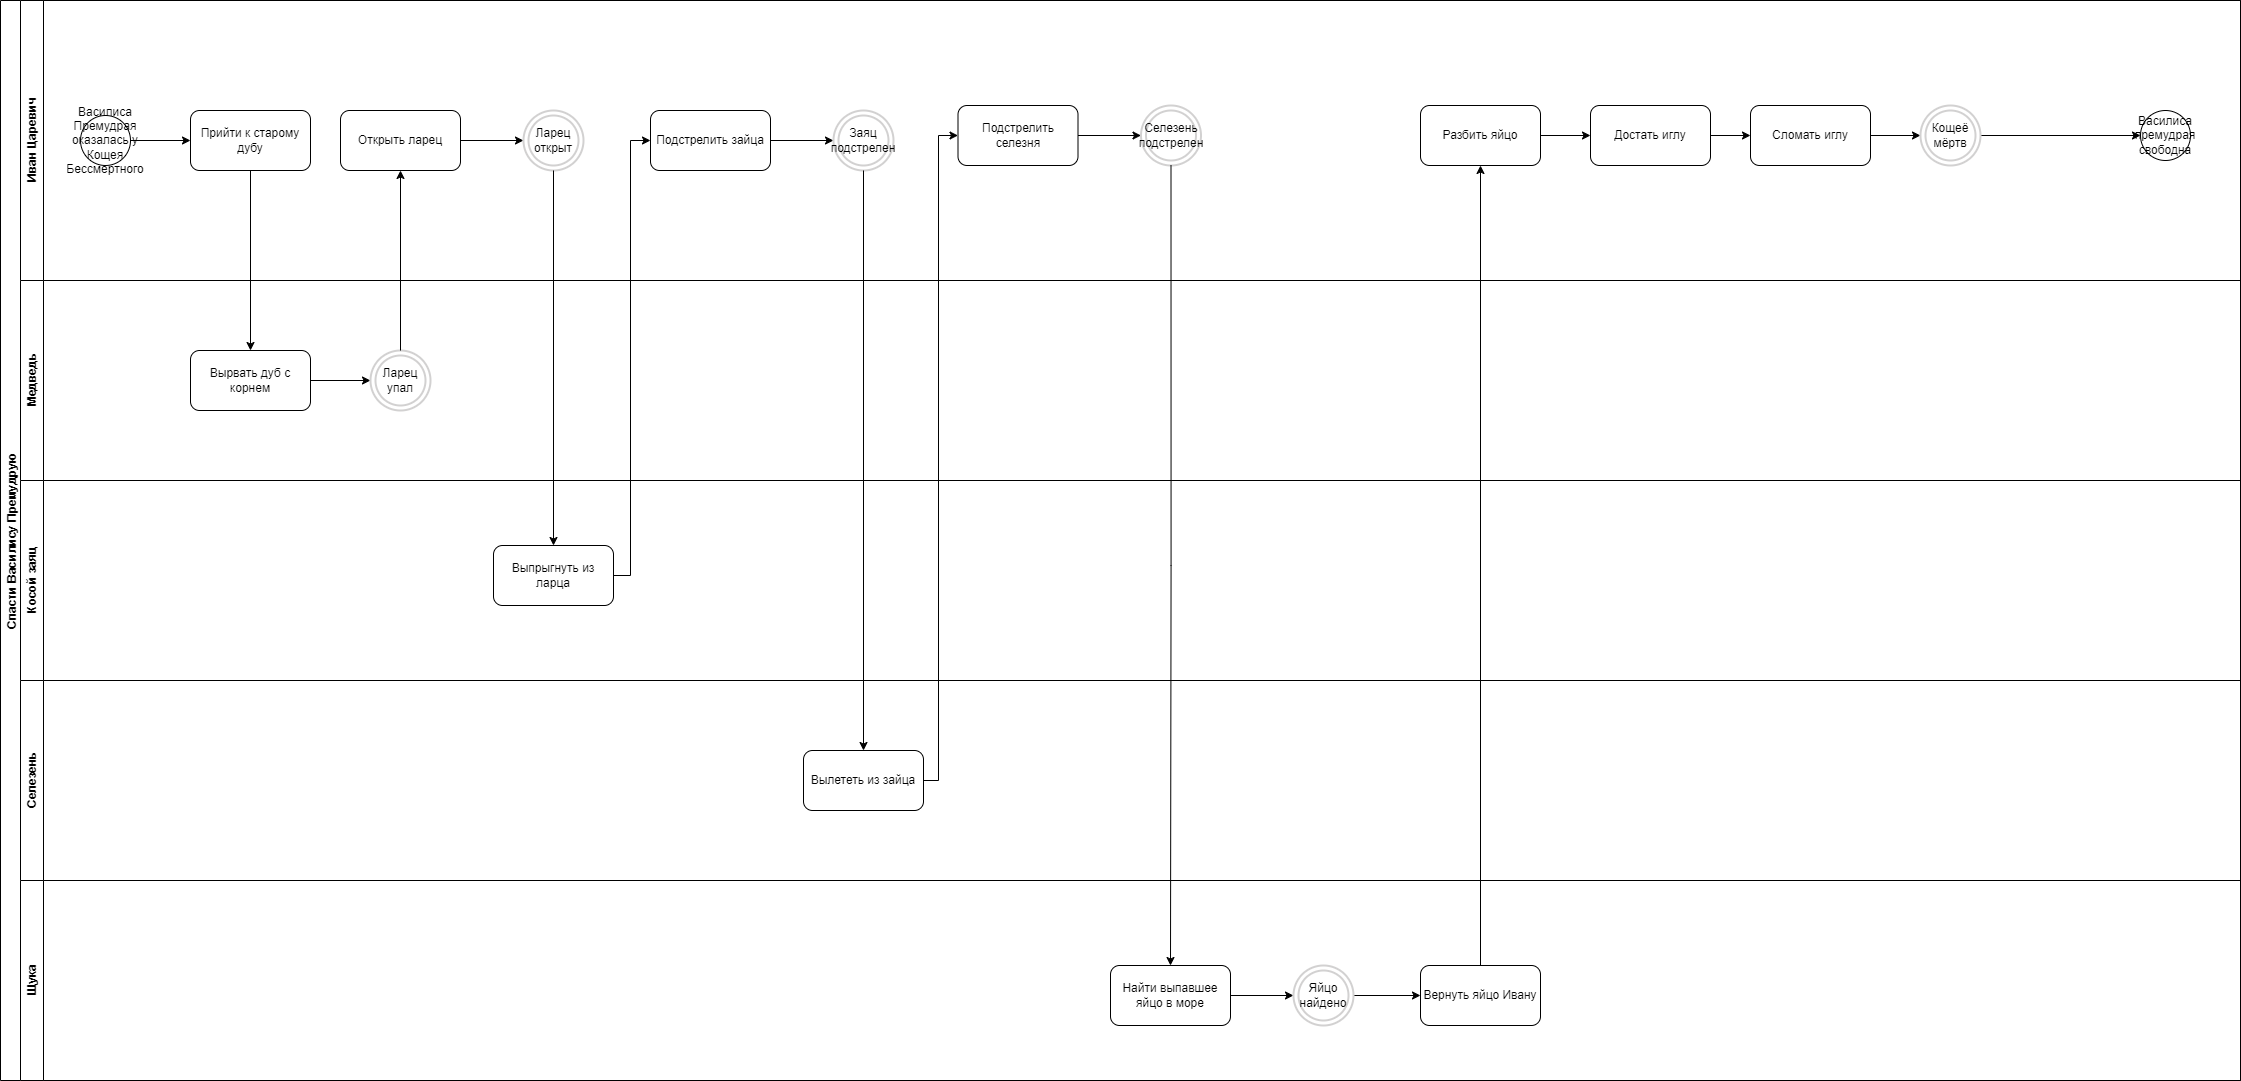

The diagram above was exported from draw.io. Its source (the exported page's mxGraphModel, read from the mxfile embedded in the PNG):
<mxGraphModel dx="1723" dy="1167" grid="1" gridSize="10" guides="1" tooltips="1" connect="1" arrows="1" fold="1" page="1" pageScale="1" pageWidth="827" pageHeight="1169" math="0" shadow="0">
  <root>
    <mxCell id="0" />
    <mxCell id="1" parent="0" />
    <mxCell id="5_5ShO6OWAeCaV3ogHmG-1" value="Спасти Василису Премудрую" style="swimlane;horizontal=0;whiteSpace=wrap;html=1;" vertex="1" parent="1">
      <mxGeometry x="40" y="40" width="2240" height="1080" as="geometry" />
    </mxCell>
    <mxCell id="5_5ShO6OWAeCaV3ogHmG-2" value="Иван Царевич" style="swimlane;horizontal=0;whiteSpace=wrap;html=1;" vertex="1" parent="5_5ShO6OWAeCaV3ogHmG-1">
      <mxGeometry x="20" width="2220" height="280" as="geometry" />
    </mxCell>
    <mxCell id="5_5ShO6OWAeCaV3ogHmG-41" value="" style="edgeStyle=orthogonalEdgeStyle;rounded=0;orthogonalLoop=1;jettySize=auto;html=1;" edge="1" parent="5_5ShO6OWAeCaV3ogHmG-2" source="5_5ShO6OWAeCaV3ogHmG-7" target="5_5ShO6OWAeCaV3ogHmG-8">
      <mxGeometry relative="1" as="geometry" />
    </mxCell>
    <mxCell id="5_5ShO6OWAeCaV3ogHmG-7" value="Василиса Премудрая оказалась у Кощея Бессмертного" style="ellipse;whiteSpace=wrap;html=1;aspect=fixed;" vertex="1" parent="5_5ShO6OWAeCaV3ogHmG-2">
      <mxGeometry x="60" y="115" width="50" height="50" as="geometry" />
    </mxCell>
    <mxCell id="5_5ShO6OWAeCaV3ogHmG-8" value="Прийти к старому дубу" style="rounded=1;whiteSpace=wrap;html=1;" vertex="1" parent="5_5ShO6OWAeCaV3ogHmG-2">
      <mxGeometry x="170" y="110" width="120" height="60" as="geometry" />
    </mxCell>
    <mxCell id="5_5ShO6OWAeCaV3ogHmG-45" style="edgeStyle=orthogonalEdgeStyle;rounded=0;orthogonalLoop=1;jettySize=auto;html=1;exitX=1;exitY=0.5;exitDx=0;exitDy=0;entryX=0;entryY=0.5;entryDx=0;entryDy=0;" edge="1" parent="5_5ShO6OWAeCaV3ogHmG-2" source="5_5ShO6OWAeCaV3ogHmG-11" target="5_5ShO6OWAeCaV3ogHmG-12">
      <mxGeometry relative="1" as="geometry" />
    </mxCell>
    <mxCell id="5_5ShO6OWAeCaV3ogHmG-11" value="Открыть ларец" style="rounded=1;whiteSpace=wrap;html=1;" vertex="1" parent="5_5ShO6OWAeCaV3ogHmG-2">
      <mxGeometry x="320" y="110" width="120" height="60" as="geometry" />
    </mxCell>
    <mxCell id="5_5ShO6OWAeCaV3ogHmG-12" value="Ларец открыт" style="whiteSpace=wrap;html=1;aspect=fixed;strokeWidth=2;strokeColor=#d2d1d1;shape=doubleEllipse;perimeter=ellipsePerimeter;" vertex="1" parent="5_5ShO6OWAeCaV3ogHmG-2">
      <mxGeometry x="503" y="110" width="60" height="60" as="geometry" />
    </mxCell>
    <mxCell id="5_5ShO6OWAeCaV3ogHmG-48" style="edgeStyle=orthogonalEdgeStyle;rounded=0;orthogonalLoop=1;jettySize=auto;html=1;exitX=1;exitY=0.5;exitDx=0;exitDy=0;entryX=0;entryY=0.5;entryDx=0;entryDy=0;" edge="1" parent="5_5ShO6OWAeCaV3ogHmG-2" source="5_5ShO6OWAeCaV3ogHmG-14" target="5_5ShO6OWAeCaV3ogHmG-15">
      <mxGeometry relative="1" as="geometry" />
    </mxCell>
    <mxCell id="5_5ShO6OWAeCaV3ogHmG-14" value="Подстрелить зайца" style="rounded=1;whiteSpace=wrap;html=1;" vertex="1" parent="5_5ShO6OWAeCaV3ogHmG-2">
      <mxGeometry x="630" y="110" width="120" height="60" as="geometry" />
    </mxCell>
    <mxCell id="5_5ShO6OWAeCaV3ogHmG-15" value="Заяц подстрелен" style="whiteSpace=wrap;html=1;aspect=fixed;strokeWidth=2;strokeColor=#d2d1d1;shape=doubleEllipse;perimeter=ellipsePerimeter;" vertex="1" parent="5_5ShO6OWAeCaV3ogHmG-2">
      <mxGeometry x="813" y="110" width="60" height="60" as="geometry" />
    </mxCell>
    <mxCell id="5_5ShO6OWAeCaV3ogHmG-51" style="edgeStyle=orthogonalEdgeStyle;rounded=0;orthogonalLoop=1;jettySize=auto;html=1;exitX=1;exitY=0.5;exitDx=0;exitDy=0;entryX=0;entryY=0.5;entryDx=0;entryDy=0;" edge="1" parent="5_5ShO6OWAeCaV3ogHmG-2" source="5_5ShO6OWAeCaV3ogHmG-17" target="5_5ShO6OWAeCaV3ogHmG-18">
      <mxGeometry relative="1" as="geometry" />
    </mxCell>
    <mxCell id="5_5ShO6OWAeCaV3ogHmG-17" value="Подстрелить селезня" style="rounded=1;whiteSpace=wrap;html=1;" vertex="1" parent="5_5ShO6OWAeCaV3ogHmG-2">
      <mxGeometry x="937.5" y="105" width="120" height="60" as="geometry" />
    </mxCell>
    <mxCell id="5_5ShO6OWAeCaV3ogHmG-18" value="Селезень подстрелен" style="whiteSpace=wrap;html=1;aspect=fixed;strokeWidth=2;strokeColor=#d2d1d1;shape=doubleEllipse;perimeter=ellipsePerimeter;" vertex="1" parent="5_5ShO6OWAeCaV3ogHmG-2">
      <mxGeometry x="1120.5" y="105" width="60" height="60" as="geometry" />
    </mxCell>
    <mxCell id="5_5ShO6OWAeCaV3ogHmG-55" style="edgeStyle=orthogonalEdgeStyle;rounded=0;orthogonalLoop=1;jettySize=auto;html=1;entryX=0;entryY=0.5;entryDx=0;entryDy=0;" edge="1" parent="5_5ShO6OWAeCaV3ogHmG-2" source="5_5ShO6OWAeCaV3ogHmG-23" target="5_5ShO6OWAeCaV3ogHmG-24">
      <mxGeometry relative="1" as="geometry">
        <mxPoint x="1550" y="135" as="targetPoint" />
      </mxGeometry>
    </mxCell>
    <mxCell id="5_5ShO6OWAeCaV3ogHmG-23" value="Разбить яйцо" style="rounded=1;whiteSpace=wrap;html=1;" vertex="1" parent="5_5ShO6OWAeCaV3ogHmG-2">
      <mxGeometry x="1400" y="105" width="120" height="60" as="geometry" />
    </mxCell>
    <mxCell id="5_5ShO6OWAeCaV3ogHmG-56" value="" style="edgeStyle=orthogonalEdgeStyle;rounded=0;orthogonalLoop=1;jettySize=auto;html=1;" edge="1" parent="5_5ShO6OWAeCaV3ogHmG-2" source="5_5ShO6OWAeCaV3ogHmG-24" target="5_5ShO6OWAeCaV3ogHmG-25">
      <mxGeometry relative="1" as="geometry" />
    </mxCell>
    <mxCell id="5_5ShO6OWAeCaV3ogHmG-24" value="Достать иглу" style="rounded=1;whiteSpace=wrap;html=1;" vertex="1" parent="5_5ShO6OWAeCaV3ogHmG-2">
      <mxGeometry x="1570" y="105" width="120" height="60" as="geometry" />
    </mxCell>
    <mxCell id="5_5ShO6OWAeCaV3ogHmG-57" value="" style="edgeStyle=orthogonalEdgeStyle;rounded=0;orthogonalLoop=1;jettySize=auto;html=1;" edge="1" parent="5_5ShO6OWAeCaV3ogHmG-2" source="5_5ShO6OWAeCaV3ogHmG-25" target="5_5ShO6OWAeCaV3ogHmG-38">
      <mxGeometry relative="1" as="geometry" />
    </mxCell>
    <mxCell id="5_5ShO6OWAeCaV3ogHmG-25" value="Сломать иглу" style="rounded=1;whiteSpace=wrap;html=1;" vertex="1" parent="5_5ShO6OWAeCaV3ogHmG-2">
      <mxGeometry x="1730" y="105" width="120" height="60" as="geometry" />
    </mxCell>
    <mxCell id="5_5ShO6OWAeCaV3ogHmG-58" style="edgeStyle=orthogonalEdgeStyle;rounded=0;orthogonalLoop=1;jettySize=auto;html=1;exitX=1;exitY=0.5;exitDx=0;exitDy=0;entryX=0;entryY=0.5;entryDx=0;entryDy=0;" edge="1" parent="5_5ShO6OWAeCaV3ogHmG-2" source="5_5ShO6OWAeCaV3ogHmG-38" target="5_5ShO6OWAeCaV3ogHmG-40">
      <mxGeometry relative="1" as="geometry" />
    </mxCell>
    <mxCell id="5_5ShO6OWAeCaV3ogHmG-38" value="Кощеё мёртв" style="whiteSpace=wrap;html=1;aspect=fixed;strokeWidth=2;strokeColor=#d2d1d1;shape=doubleEllipse;perimeter=ellipsePerimeter;" vertex="1" parent="5_5ShO6OWAeCaV3ogHmG-2">
      <mxGeometry x="1900" y="105" width="60" height="60" as="geometry" />
    </mxCell>
    <mxCell id="5_5ShO6OWAeCaV3ogHmG-40" value="Василиса премудрая свободна" style="ellipse;whiteSpace=wrap;html=1;aspect=fixed;" vertex="1" parent="5_5ShO6OWAeCaV3ogHmG-2">
      <mxGeometry x="2120" y="110" width="50" height="50" as="geometry" />
    </mxCell>
    <mxCell id="5_5ShO6OWAeCaV3ogHmG-3" value="Медведь" style="swimlane;horizontal=0;whiteSpace=wrap;html=1;" vertex="1" parent="5_5ShO6OWAeCaV3ogHmG-1">
      <mxGeometry x="20" y="280" width="2220" height="200" as="geometry" />
    </mxCell>
    <mxCell id="5_5ShO6OWAeCaV3ogHmG-43" value="" style="edgeStyle=orthogonalEdgeStyle;rounded=0;orthogonalLoop=1;jettySize=auto;html=1;entryX=0;entryY=0.5;entryDx=0;entryDy=0;" edge="1" parent="5_5ShO6OWAeCaV3ogHmG-3" source="5_5ShO6OWAeCaV3ogHmG-9" target="5_5ShO6OWAeCaV3ogHmG-61">
      <mxGeometry relative="1" as="geometry">
        <mxPoint x="330" y="130" as="targetPoint" />
      </mxGeometry>
    </mxCell>
    <mxCell id="5_5ShO6OWAeCaV3ogHmG-9" value="Вырвать дуб с корнем" style="rounded=1;whiteSpace=wrap;html=1;" vertex="1" parent="5_5ShO6OWAeCaV3ogHmG-3">
      <mxGeometry x="170" y="70" width="120" height="60" as="geometry" />
    </mxCell>
    <mxCell id="5_5ShO6OWAeCaV3ogHmG-61" value="Ларец упал" style="whiteSpace=wrap;html=1;aspect=fixed;strokeWidth=2;strokeColor=#d2d1d1;shape=doubleEllipse;perimeter=ellipsePerimeter;" vertex="1" parent="5_5ShO6OWAeCaV3ogHmG-3">
      <mxGeometry x="350" y="70" width="60" height="60" as="geometry" />
    </mxCell>
    <mxCell id="5_5ShO6OWAeCaV3ogHmG-4" value="Косой заяц" style="swimlane;horizontal=0;whiteSpace=wrap;html=1;" vertex="1" parent="5_5ShO6OWAeCaV3ogHmG-1">
      <mxGeometry x="20" y="480" width="2220" height="200" as="geometry" />
    </mxCell>
    <mxCell id="5_5ShO6OWAeCaV3ogHmG-13" value="Выпрыгнуть из ларца" style="rounded=1;whiteSpace=wrap;html=1;" vertex="1" parent="5_5ShO6OWAeCaV3ogHmG-4">
      <mxGeometry x="473" y="65" width="120" height="60" as="geometry" />
    </mxCell>
    <mxCell id="5_5ShO6OWAeCaV3ogHmG-5" value="Селезень" style="swimlane;horizontal=0;whiteSpace=wrap;html=1;" vertex="1" parent="5_5ShO6OWAeCaV3ogHmG-1">
      <mxGeometry x="20" y="680" width="2220" height="200" as="geometry" />
    </mxCell>
    <mxCell id="5_5ShO6OWAeCaV3ogHmG-16" value="Вылететь из зайца" style="rounded=1;whiteSpace=wrap;html=1;" vertex="1" parent="5_5ShO6OWAeCaV3ogHmG-5">
      <mxGeometry x="783" y="70" width="120" height="60" as="geometry" />
    </mxCell>
    <mxCell id="5_5ShO6OWAeCaV3ogHmG-6" value="Щука" style="swimlane;horizontal=0;whiteSpace=wrap;html=1;startSize=23;" vertex="1" parent="5_5ShO6OWAeCaV3ogHmG-1">
      <mxGeometry x="20" y="880" width="2220" height="200" as="geometry" />
    </mxCell>
    <mxCell id="5_5ShO6OWAeCaV3ogHmG-52" value="" style="edgeStyle=orthogonalEdgeStyle;rounded=0;orthogonalLoop=1;jettySize=auto;html=1;" edge="1" parent="5_5ShO6OWAeCaV3ogHmG-6" source="5_5ShO6OWAeCaV3ogHmG-19" target="5_5ShO6OWAeCaV3ogHmG-20">
      <mxGeometry relative="1" as="geometry" />
    </mxCell>
    <mxCell id="5_5ShO6OWAeCaV3ogHmG-19" value="Найти выпавшее яйцо в море" style="rounded=1;whiteSpace=wrap;html=1;" vertex="1" parent="5_5ShO6OWAeCaV3ogHmG-6">
      <mxGeometry x="1090" y="85" width="120" height="60" as="geometry" />
    </mxCell>
    <mxCell id="5_5ShO6OWAeCaV3ogHmG-53" value="" style="edgeStyle=orthogonalEdgeStyle;rounded=0;orthogonalLoop=1;jettySize=auto;html=1;" edge="1" parent="5_5ShO6OWAeCaV3ogHmG-6" source="5_5ShO6OWAeCaV3ogHmG-20" target="5_5ShO6OWAeCaV3ogHmG-21">
      <mxGeometry relative="1" as="geometry" />
    </mxCell>
    <mxCell id="5_5ShO6OWAeCaV3ogHmG-20" value="Яйцо найдено" style="whiteSpace=wrap;html=1;aspect=fixed;strokeWidth=2;strokeColor=#d2d1d1;shape=doubleEllipse;perimeter=ellipsePerimeter;" vertex="1" parent="5_5ShO6OWAeCaV3ogHmG-6">
      <mxGeometry x="1273" y="85" width="60" height="60" as="geometry" />
    </mxCell>
    <mxCell id="5_5ShO6OWAeCaV3ogHmG-21" value="Вернуть яйцо Ивану" style="rounded=1;whiteSpace=wrap;html=1;" vertex="1" parent="5_5ShO6OWAeCaV3ogHmG-6">
      <mxGeometry x="1400" y="85" width="120" height="60" as="geometry" />
    </mxCell>
    <mxCell id="5_5ShO6OWAeCaV3ogHmG-22" style="edgeStyle=orthogonalEdgeStyle;rounded=0;orthogonalLoop=1;jettySize=auto;html=1;exitX=0.5;exitY=1;exitDx=0;exitDy=0;entryX=0.5;entryY=0;entryDx=0;entryDy=0;" edge="1" parent="5_5ShO6OWAeCaV3ogHmG-1" source="5_5ShO6OWAeCaV3ogHmG-18" target="5_5ShO6OWAeCaV3ogHmG-19">
      <mxGeometry relative="1" as="geometry" />
    </mxCell>
    <mxCell id="5_5ShO6OWAeCaV3ogHmG-42" style="edgeStyle=orthogonalEdgeStyle;rounded=0;orthogonalLoop=1;jettySize=auto;html=1;exitX=0.5;exitY=1;exitDx=0;exitDy=0;entryX=0.5;entryY=0;entryDx=0;entryDy=0;" edge="1" parent="5_5ShO6OWAeCaV3ogHmG-1" source="5_5ShO6OWAeCaV3ogHmG-8" target="5_5ShO6OWAeCaV3ogHmG-9">
      <mxGeometry relative="1" as="geometry" />
    </mxCell>
    <mxCell id="5_5ShO6OWAeCaV3ogHmG-44" style="edgeStyle=orthogonalEdgeStyle;rounded=0;orthogonalLoop=1;jettySize=auto;html=1;entryX=0.5;entryY=1;entryDx=0;entryDy=0;exitX=0.5;exitY=0;exitDx=0;exitDy=0;" edge="1" parent="5_5ShO6OWAeCaV3ogHmG-1" source="5_5ShO6OWAeCaV3ogHmG-61" target="5_5ShO6OWAeCaV3ogHmG-11">
      <mxGeometry relative="1" as="geometry">
        <mxPoint x="440" y="340" as="sourcePoint" />
      </mxGeometry>
    </mxCell>
    <mxCell id="5_5ShO6OWAeCaV3ogHmG-46" style="edgeStyle=orthogonalEdgeStyle;rounded=0;orthogonalLoop=1;jettySize=auto;html=1;exitX=0.5;exitY=1;exitDx=0;exitDy=0;entryX=0.5;entryY=0;entryDx=0;entryDy=0;" edge="1" parent="5_5ShO6OWAeCaV3ogHmG-1" source="5_5ShO6OWAeCaV3ogHmG-12" target="5_5ShO6OWAeCaV3ogHmG-13">
      <mxGeometry relative="1" as="geometry" />
    </mxCell>
    <mxCell id="5_5ShO6OWAeCaV3ogHmG-47" style="edgeStyle=orthogonalEdgeStyle;rounded=0;orthogonalLoop=1;jettySize=auto;html=1;exitX=1;exitY=0.5;exitDx=0;exitDy=0;entryX=0;entryY=0.5;entryDx=0;entryDy=0;" edge="1" parent="5_5ShO6OWAeCaV3ogHmG-1" source="5_5ShO6OWAeCaV3ogHmG-13" target="5_5ShO6OWAeCaV3ogHmG-14">
      <mxGeometry relative="1" as="geometry">
        <Array as="points">
          <mxPoint x="630" y="575" />
          <mxPoint x="630" y="140" />
        </Array>
      </mxGeometry>
    </mxCell>
    <mxCell id="5_5ShO6OWAeCaV3ogHmG-49" style="edgeStyle=orthogonalEdgeStyle;rounded=0;orthogonalLoop=1;jettySize=auto;html=1;exitX=0.5;exitY=1;exitDx=0;exitDy=0;entryX=0.5;entryY=0;entryDx=0;entryDy=0;" edge="1" parent="5_5ShO6OWAeCaV3ogHmG-1" source="5_5ShO6OWAeCaV3ogHmG-15" target="5_5ShO6OWAeCaV3ogHmG-16">
      <mxGeometry relative="1" as="geometry" />
    </mxCell>
    <mxCell id="5_5ShO6OWAeCaV3ogHmG-50" style="edgeStyle=orthogonalEdgeStyle;rounded=0;orthogonalLoop=1;jettySize=auto;html=1;exitX=1;exitY=0.5;exitDx=0;exitDy=0;entryX=0;entryY=0.5;entryDx=0;entryDy=0;" edge="1" parent="5_5ShO6OWAeCaV3ogHmG-1" source="5_5ShO6OWAeCaV3ogHmG-16" target="5_5ShO6OWAeCaV3ogHmG-17">
      <mxGeometry relative="1" as="geometry">
        <Array as="points">
          <mxPoint x="938" y="780" />
          <mxPoint x="938" y="135" />
        </Array>
      </mxGeometry>
    </mxCell>
    <mxCell id="5_5ShO6OWAeCaV3ogHmG-54" style="edgeStyle=orthogonalEdgeStyle;rounded=0;orthogonalLoop=1;jettySize=auto;html=1;exitX=0.5;exitY=0;exitDx=0;exitDy=0;entryX=0.5;entryY=1;entryDx=0;entryDy=0;" edge="1" parent="5_5ShO6OWAeCaV3ogHmG-1" source="5_5ShO6OWAeCaV3ogHmG-21" target="5_5ShO6OWAeCaV3ogHmG-23">
      <mxGeometry relative="1" as="geometry" />
    </mxCell>
  </root>
</mxGraphModel>